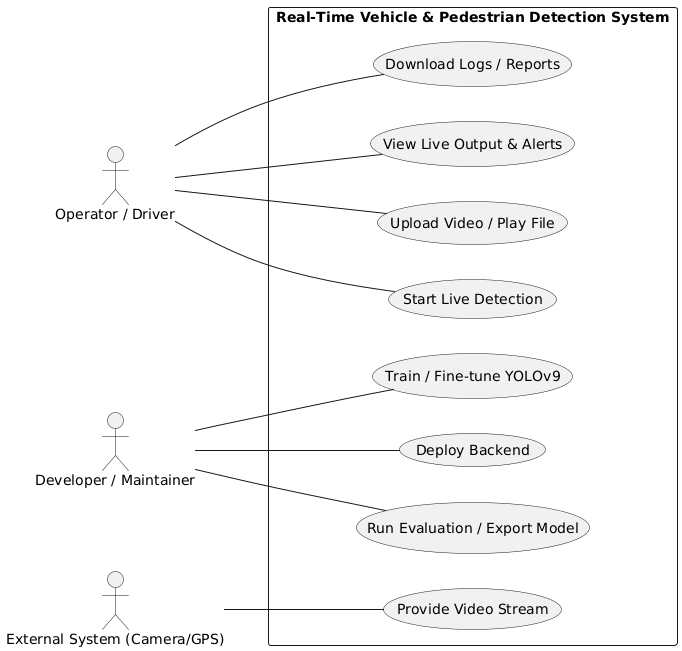

The diagram above was rendered by PlantUML. Its source (embedded in the PNG):
@startuml
left to right direction

actor Operator as "Operator / Driver"
actor Dev as "Developer / Maintainer"
actor Camera as "External System (Camera/GPS)"

rectangle "Real-Time Vehicle & Pedestrian Detection System" {
  Operator -- (Start Live Detection)
  Operator -- (Upload Video / Play File)
  Operator -- (View Live Output & Alerts)
  Operator -- (Download Logs / Reports)

  Dev -- (Train / Fine-tune YOLOv9)
  Dev -- (Run Evaluation / Export Model)
  Dev -- (Deploy Backend)

  Camera -- (Provide Video Stream)
}
@enduml